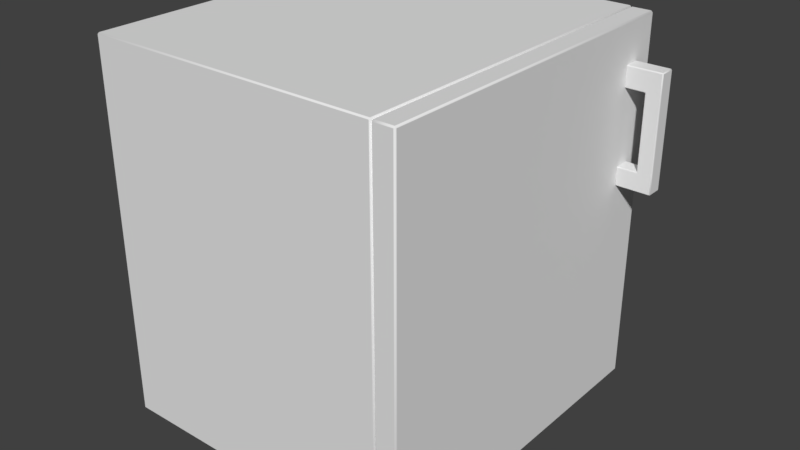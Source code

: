 # Source: AverageCabinet.blend  (saved by Blender 2.79.0; exported with 4.5.12 LTS)
import bpy
from mathutils import Matrix  # noqa: F401  (used for matrix-valued properties, if any)

bpy.ops.wm.read_factory_settings(use_empty=True)
scene = bpy.context.scene
scene.name = 'Scene'

# ---- collections
col_collection_1 = bpy.data.collections.new('Collection 1'); scene.collection.children.link(col_collection_1)

# ---- materials (node trees are filled in below, after node groups)
mat_cabinet = bpy.data.materials.new('Cabinet')
mat_cabinet.alpha_threshold = 0.0
mat_cabinet.use_transparent_shadow = False
mat_cabinet.roughness = 0.5

# ---- material node trees

# ---- world
world_world = bpy.data.worlds.new('World'); scene.world = world_world
world_world.color = (0.05088, 0.05088, 0.05088)
world_world.use_sun_shadow = False
world_world.sun_shadow_jitter_overblur = 0.0
world_world.cycles.sampling_method = 'MANUAL'

# ---- meshes
me_cube = bpy.data.meshes.new('Cube')
me_cube.from_pydata([(-0.3078, -0.3422, 0.0), (-0.3078, -0.345, 0.002482), (-0.31, -0.3422, 0.002482), (-0.3078, 0.3422, 0.0), (-0.31, 0.3422, 0.002482), (-0.3078, 0.345, 0.002482), (-0.3078, -0.345, 0.7375), (-0.3078, -0.3422, 0.74), (-0.31, -0.3422, 0.7375), (-0.3078, 0.345, 0.7375), (-0.31, 0.3422, 0.7375), (-0.3078, 0.3422, 0.74), (0.2713, 0.3422, 0.0), (0.2713, 0.345, 0.002482), (0.2736, 0.3422, 0.002482), (0.2713, -0.3422, 0.0), (0.2736, -0.3422, 0.002482), (0.2713, -0.345, 0.002482), (0.2713, 0.345, 0.7375), (0.2713, 0.3422, 0.74), (0.2736, 0.3422, 0.7375), (0.2713, -0.345, 0.7375), (0.2736, -0.3422, 0.7375), (0.2713, -0.3422, 0.74), (0.3526, 0.2684, 0.4354), (0.3563, 0.2684, 0.4354), (0.3563, 0.2665, 0.4372), (0.3526, 0.2665, 0.4372), (0.3526, 0.2665, 0.6596), (0.3563, 0.2665, 0.6596), (0.3563, 0.2684, 0.6614), (0.3526, 0.2684, 0.6614), (0.3526, 0.2964, 0.4354), (0.3526, 0.2982, 0.4372), (0.3563, 0.2982, 0.4372), (0.3563, 0.2964, 0.4354), (0.3526, 0.2964, 0.6614), (0.3563, 0.2964, 0.6614), (0.3563, 0.2982, 0.6596), (0.3526, 0.2982, 0.6596), (0.3829, 0.2684, 0.4354), (0.3848, 0.2684, 0.4372), (0.3829, 0.2665, 0.4372), (0.3848, 0.2684, 0.6596), (0.3829, 0.2684, 0.6614), (0.3829, 0.2665, 0.6596), (0.3829, 0.2964, 0.4354), (0.3829, 0.2982, 0.4372), (0.3848, 0.2964, 0.4372), (0.3829, 0.2982, 0.6596), (0.3829, 0.2964, 0.6614), (0.3848, 0.2964, 0.6596), (0.3526, 0.2665, 0.4711), (0.3563, 0.2665, 0.4711), (0.3563, 0.2665, 0.4748), (0.3545, 0.2684, 0.4748), (0.3526, 0.2684, 0.4729), (0.3526, 0.2665, 0.6217), (0.3526, 0.2684, 0.6199), (0.3545, 0.2684, 0.618), (0.3563, 0.2665, 0.618), (0.3563, 0.2665, 0.6217), (0.3526, 0.2982, 0.6217), (0.3563, 0.2982, 0.6217), (0.3563, 0.2982, 0.618), (0.3545, 0.2964, 0.618), (0.3526, 0.2964, 0.6199), (0.3526, 0.2982, 0.4711), (0.3526, 0.2964, 0.4729), (0.3545, 0.2964, 0.4748), (0.3563, 0.2982, 0.4748), (0.3563, 0.2982, 0.4711), (0.3829, 0.2982, 0.6217), (0.3848, 0.2964, 0.6217), (0.3848, 0.2964, 0.618), (0.3829, 0.2982, 0.618), (0.3829, 0.2982, 0.4711), (0.3829, 0.2982, 0.4748), (0.3848, 0.2964, 0.4748), (0.3848, 0.2964, 0.4711), (0.3848, 0.2684, 0.6217), (0.3829, 0.2665, 0.6217), (0.3829, 0.2665, 0.618), (0.3848, 0.2684, 0.618), (0.3848, 0.2684, 0.4711), (0.3848, 0.2684, 0.4748), (0.3829, 0.2665, 0.4748), (0.3829, 0.2665, 0.4711), (0.3161, 0.2964, 0.4354), (0.3161, 0.2982, 0.4372), (0.3161, 0.2684, 0.4354), (0.3161, 0.2665, 0.4372), (0.3161, 0.2665, 0.6217), (0.3161, 0.2684, 0.6199), (0.3161, 0.2665, 0.6596), (0.3161, 0.2684, 0.6614), (0.3161, 0.2964, 0.6614), (0.3161, 0.2982, 0.6596), (0.3161, 0.2982, 0.4711), (0.3161, 0.2964, 0.4729), (0.3161, 0.2665, 0.4711), (0.3161, 0.2684, 0.4729), (0.3161, 0.2982, 0.6217), (0.3161, 0.2964, 0.6199), (0.2765, -0.3414, 0.0007314), (0.2765, -0.3443, 0.003616), (0.2736, -0.3414, 0.003616), (0.2765, -0.3443, 0.7358), (0.2765, -0.3414, 0.7387), (0.2736, -0.3414, 0.7358), (0.2765, 0.3409, 0.0007314), (0.2736, 0.3409, 0.003616), (0.2765, 0.3438, 0.003616), (0.2765, 0.3409, 0.7387), (0.2765, 0.3438, 0.7358), (0.2736, 0.3409, 0.7358), (0.3131, -0.3414, 0.0007314), (0.316, -0.3414, 0.003616), (0.3131, -0.3443, 0.003616), (0.3131, -0.3414, 0.7387), (0.3131, -0.3443, 0.7358), (0.316, -0.3414, 0.7358), (0.3131, 0.3409, 0.0007314), (0.3131, 0.3438, 0.003616), (0.316, 0.3409, 0.003616), (0.3131, 0.3409, 0.7387), (0.316, 0.3409, 0.7358), (0.3131, 0.3438, 0.7358)], [], [(19, 11, 7, 23), (17, 21, 6, 1), (18, 13, 5, 9), (2, 8, 10, 4), (0, 1, 2), (3, 4, 5), (6, 7, 8), (9, 10, 11), (12, 13, 14), (15, 16, 17), (18, 19, 20), (21, 22, 23), (2, 4, 3, 0), (1, 6, 8, 2), (4, 10, 9, 5), (7, 11, 10, 8), (15, 12, 14, 16), (13, 18, 20, 14), (21, 17, 16, 22), (19, 23, 22, 20), (5, 13, 12, 3), (17, 1, 0, 15), (11, 19, 18, 9), (23, 7, 6, 21), (12, 15, 0, 3), (14, 20, 22, 16), (67, 33, 89, 98), (39, 62, 102, 97), (55, 59, 65, 69), (31, 36, 96, 95), (42, 87, 53, 26), (57, 28, 94, 92), (27, 52, 100, 91), (56, 68, 99, 101), (73, 51, 43, 80), (63, 38, 49, 72), (78, 74, 83, 85), (81, 45, 29, 61), (86, 82, 60, 54), (66, 58, 93, 103), (50, 37, 30, 44), (35, 46, 40, 25), (70, 64, 75, 77), (48, 79, 84, 41), (34, 71, 76, 47), (24, 25, 26, 27), (28, 29, 30, 31), (32, 33, 34, 35), (36, 37, 38, 39), (40, 41, 42), (43, 44, 45), (46, 47, 48), (49, 50, 51), (54, 55, 53), (66, 62, 63, 65), (64, 65, 63), (70, 71, 69), (72, 73, 74, 75), (76, 77, 78, 79), (80, 81, 82, 83), (84, 85, 86, 87), (35, 25, 24, 32), (61, 29, 28, 57), (30, 37, 36, 31), (71, 34, 33, 67), (46, 35, 34, 47), (37, 50, 49, 38), (79, 48, 47, 76), (40, 46, 48, 41), (50, 44, 43, 51), (87, 42, 41, 84), (25, 40, 42, 26), (44, 30, 29, 45), (26, 53, 52, 27), (54, 60, 59, 55), (38, 63, 62, 39), (64, 70, 69, 65), (51, 73, 72, 49), (74, 78, 77, 75), (45, 81, 80, 43), (82, 86, 85, 83), (86, 54, 53, 87), (81, 61, 60, 82), (78, 85, 84, 79), (73, 80, 83, 74), (70, 77, 76, 71), (63, 72, 75, 64), (55, 69, 68, 56), (58, 66, 65, 59), (56, 101, 100, 52), (90, 24, 27, 91), (31, 95, 94, 28), (93, 58, 57, 92), (67, 98, 99, 68), (39, 97, 96, 36), (89, 33, 32, 88), (102, 62, 66, 103), (32, 24, 90, 88), (71, 67, 68, 69), (56, 52, 53, 55), (61, 57, 58, 59), (60, 61, 59), (118, 120, 107, 105), (124, 126, 121, 117), (125, 113, 108, 119), (112, 114, 127, 123), (104, 105, 106), (107, 108, 109), (110, 111, 112), (113, 114, 115), (116, 117, 118), (119, 120, 121), (122, 123, 124), (125, 126, 127), (110, 104, 106, 111), (105, 107, 109, 106), (108, 113, 115, 109), (114, 112, 111, 115), (122, 110, 112, 123), (113, 125, 127, 114), (126, 124, 123, 127), (116, 122, 124, 117), (125, 119, 121, 126), (120, 118, 117, 121), (104, 116, 118, 105), (119, 108, 107, 120), (110, 122, 116, 104)])
me_cube.polygons.foreach_set('use_smooth', [0, 0, 0, 0, 1, 1, 1, 1, 1, 1, 1, 1, 1, 1, 1, 1, 1, 1, 1, 1, 1, 1, 1, 1, 0, 1, 0, 0, 0, 0, 0, 0, 0, 0, 0, 0, 0, 0, 0, 0, 0, 0, 0, 0, 0, 1, 1, 1, 1, 1, 1, 1, 1, 1, 1, 1, 1, 1, 1, 1, 1, 0, 0, 0, 0, 1, 1, 1, 1, 1, 1, 1, 1, 0, 1, 0, 1, 1, 1, 1, 1, 0, 0, 0, 0, 0, 0, 1, 1, 1, 1, 1, 1, 1, 1, 1, 1, 0, 1, 1, 1, 1, 0, 0, 0, 0, 1, 1, 1, 1, 1, 1, 1, 1, 1, 1, 1, 1, 1, 1, 1, 1, 1, 1, 1, 1, 0])
_uv = me_cube.uv_layers.new(name='UVMap')
_uv.uv.foreach_set('vector', [0.6579, 0.2748, 0.9248, 0.2748, 0.9248, 0.5903, 0.6578, 0.5903, 0.6759, 0.9732, 0.334, 0.9732, 0.334, 0.7038, 0.6759, 0.7038, 0.6578, 0.000259, 0.9997, 0.0002591, 0.9997, 0.2696, 0.6578, 0.2696, 0.6514, 0.006008, 0.6512, 0.3381, 0.34, 0.3458, 0.3401, 0.01363, 0.6522, 0.000259, 0.6573, 0.004932, 0.6514, 0.006008, 0.3391, 0.008084, 0.3401, 0.01363, 0.334, 0.01278, 0.6573, 0.339, 0.6523, 0.3437, 0.6512, 0.3381, 0.334, 0.3468, 0.34, 0.3458, 0.3392, 0.3515, 0.6522, 0.352, 0.6573, 0.3567, 0.6514, 0.3578, 0.3391, 0.3599, 0.3401, 0.3654, 0.334, 0.3645, 0.6573, 0.6908, 0.6523, 0.6954, 0.6512, 0.6899, 0.334, 0.6986, 0.34, 0.6975, 0.3392, 0.7033, 0.6514, 0.006008, 0.3401, 0.01363, 0.3391, 0.008084, 0.6522, 0.000259, 0.6573, 0.004932, 0.6573, 0.339, 0.6512, 0.3381, 0.6514, 0.006008, 0.3401, 0.01363, 0.34, 0.3458, 0.334, 0.3468, 0.334, 0.01278, 0.6523, 0.3437, 0.3392, 0.3515, 0.34, 0.3458, 0.6512, 0.3381, 0.3391, 0.3599, 0.6522, 0.352, 0.6514, 0.3578, 0.3401, 0.3654, 0.6573, 0.3567, 0.6573, 0.6908, 0.6512, 0.6899, 0.6514, 0.3578, 0.334, 0.6986, 0.334, 0.3645, 0.3401, 0.3654, 0.34, 0.6975, 0.6523, 0.6954, 0.3392, 0.7033, 0.34, 0.6975, 0.6512, 0.6899, 0.0002591, 0.368, 0.2672, 0.368, 0.2672, 0.3726, 0.0002938, 0.3726, 0.2672, 0.6928, 0.0002936, 0.6928, 0.000259, 0.6881, 0.2672, 0.6881, 0.9248, 0.2748, 0.6579, 0.2748, 0.6578, 0.2702, 0.9248, 0.2702, 0.6578, 0.5903, 0.9248, 0.5903, 0.9248, 0.595, 0.6579, 0.595, 0.2672, 0.3726, 0.2672, 0.6881, 0.000259, 0.6881, 0.0002938, 0.3726, 0.6514, 0.3578, 0.6512, 0.6899, 0.34, 0.6975, 0.3401, 0.3654, 0.01767, 0.7851, 0.01967, 0.8011, 0.002743, 0.8036, 0.0004598, 0.7879, 0.01912, 0.6963, 0.01761, 0.714, 0.0006373, 0.7116, 0.002664, 0.6945, 0.05226, 0.6933, 0.1189, 0.6933, 0.1189, 0.7063, 0.05226, 0.7063, 0.2841, 0.3849, 0.271, 0.3849, 0.271, 0.368, 0.2841, 0.368, 0.3076, 0.6543, 0.3073, 0.6691, 0.2947, 0.6688, 0.296, 0.6529, 0.2928, 0.7396, 0.2949, 0.7576, 0.278, 0.7599, 0.2756, 0.7423, 0.2944, 0.6527, 0.2929, 0.6686, 0.276, 0.6661, 0.2779, 0.6509, 0.05104, 0.6933, 0.05104, 0.7063, 0.03407, 0.7063, 0.03407, 0.6933, 0.271, 0.4179, 0.271, 0.4003, 0.2841, 0.4003, 0.2841, 0.4179, 0.01939, 0.7142, 0.02079, 0.6964, 0.0324, 0.6979, 0.03202, 0.7144, 0.271, 0.4862, 0.271, 0.4196, 0.2841, 0.4196, 0.2841, 0.4862, 0.3074, 0.7392, 0.3077, 0.7554, 0.2966, 0.7573, 0.2946, 0.7394, 0.3073, 0.6708, 0.3074, 0.7375, 0.2947, 0.7376, 0.2948, 0.6706, 0.1201, 0.7063, 0.1201, 0.6933, 0.1371, 0.6933, 0.1371, 0.7063, 0.271, 0.399, 0.271, 0.3867, 0.2841, 0.3867, 0.2841, 0.399, 0.271, 0.5173, 0.271, 0.5049, 0.2841, 0.5049, 0.2841, 0.5173, 0.01951, 0.783, 0.01945, 0.716, 0.032, 0.7162, 0.03219, 0.7828, 0.271, 0.5037, 0.271, 0.4879, 0.2841, 0.4879, 0.2841, 0.5037, 0.02139, 0.8009, 0.01946, 0.7848, 0.03222, 0.7845, 0.03243, 0.799, 0.2945, 0.6515, 0.2962, 0.6517, 0.296, 0.6529, 0.2944, 0.6527, 0.2949, 0.7576, 0.2966, 0.7573, 0.2968, 0.7585, 0.2951, 0.7588, 0.01985, 0.8024, 0.01967, 0.8011, 0.02139, 0.8009, 0.02157, 0.8021, 0.01925, 0.6951, 0.02092, 0.6952, 0.02079, 0.6964, 0.01912, 0.6963, 0.308, 0.6532, 0.3088, 0.6541, 0.3076, 0.6543, 0.3088, 0.7556, 0.308, 0.7565, 0.3077, 0.7554, 0.03277, 0.8001, 0.03243, 0.799, 0.03355, 0.7991, 0.0324, 0.6979, 0.03272, 0.6968, 0.03355, 0.6977, 0.2948, 0.6706, 0.2936, 0.6706, 0.2947, 0.6688, 0.01736, 0.7152, 0.01761, 0.714, 0.01939, 0.7142, 0.01824, 0.716, 0.01945, 0.716, 0.01824, 0.716, 0.01939, 0.7142, 0.01951, 0.783, 0.01946, 0.7848, 0.01829, 0.783, 0.03202, 0.7144, 0.03326, 0.7145, 0.03323, 0.7162, 0.032, 0.7162, 0.03222, 0.7845, 0.03219, 0.7828, 0.03339, 0.7828, 0.03339, 0.7845, 0.3086, 0.7391, 0.3074, 0.7392, 0.3074, 0.7375, 0.3086, 0.7375, 0.3086, 0.6691, 0.3086, 0.6709, 0.3073, 0.6708, 0.3073, 0.6691, 0.271, 0.5173, 0.2841, 0.5173, 0.2841, 0.519, 0.271, 0.519, 0.2946, 0.7394, 0.2966, 0.7573, 0.2949, 0.7576, 0.2928, 0.7396, 0.2841, 0.3867, 0.271, 0.3867, 0.271, 0.3849, 0.2841, 0.3849, 0.01946, 0.7848, 0.02139, 0.8009, 0.01967, 0.8011, 0.01767, 0.7851, 0.03277, 0.8001, 0.02157, 0.8021, 0.02139, 0.8009, 0.03243, 0.799, 0.02092, 0.6952, 0.03272, 0.6968, 0.0324, 0.6979, 0.02079, 0.6964, 0.03339, 0.7845, 0.03355, 0.7991, 0.03243, 0.799, 0.03222, 0.7845, 0.2841, 0.5049, 0.271, 0.5049, 0.271, 0.5037, 0.2841, 0.5037, 0.271, 0.399, 0.2841, 0.399, 0.2841, 0.4003, 0.271, 0.4003, 0.3073, 0.6691, 0.3076, 0.6543, 0.3088, 0.6541, 0.3086, 0.6691, 0.2962, 0.6517, 0.308, 0.6532, 0.3076, 0.6543, 0.296, 0.6529, 0.308, 0.7565, 0.2968, 0.7585, 0.2966, 0.7573, 0.3077, 0.7554, 0.296, 0.6529, 0.2947, 0.6688, 0.2929, 0.6686, 0.2944, 0.6527, 0.2948, 0.6706, 0.2947, 0.7376, 0.2935, 0.7376, 0.2936, 0.6706, 0.02079, 0.6964, 0.01939, 0.7142, 0.01761, 0.714, 0.01912, 0.6963, 0.01945, 0.716, 0.01951, 0.783, 0.01829, 0.783, 0.01824, 0.716, 0.03355, 0.6977, 0.03326, 0.7145, 0.03202, 0.7144, 0.0324, 0.6979, 0.03323, 0.7162, 0.03339, 0.7828, 0.03219, 0.7828, 0.032, 0.7162, 0.3077, 0.7554, 0.3074, 0.7392, 0.3086, 0.7391, 0.3088, 0.7556, 0.3074, 0.7375, 0.3073, 0.6708, 0.3086, 0.6709, 0.3086, 0.7375, 0.3073, 0.6708, 0.2948, 0.6706, 0.2947, 0.6688, 0.3073, 0.6691, 0.3074, 0.7392, 0.2946, 0.7394, 0.2947, 0.7376, 0.3074, 0.7375, 0.271, 0.4862, 0.2841, 0.4862, 0.2841, 0.4879, 0.271, 0.4879, 0.271, 0.4179, 0.2841, 0.4179, 0.2841, 0.4196, 0.271, 0.4196, 0.01951, 0.783, 0.03219, 0.7828, 0.03222, 0.7845, 0.01946, 0.7848, 0.01939, 0.7142, 0.03202, 0.7144, 0.032, 0.7162, 0.01945, 0.716, 0.05226, 0.6933, 0.05226, 0.7063, 0.05104, 0.7063, 0.05104, 0.6933, 0.1201, 0.6933, 0.1201, 0.7063, 0.1189, 0.7063, 0.1189, 0.6933, 0.2927, 0.6698, 0.2758, 0.6673, 0.276, 0.6661, 0.2929, 0.6686, 0.278, 0.6497, 0.2945, 0.6515, 0.2944, 0.6527, 0.2779, 0.6509, 0.2951, 0.7588, 0.2782, 0.7611, 0.278, 0.7599, 0.2949, 0.7576, 0.2755, 0.7411, 0.2926, 0.7384, 0.2928, 0.7396, 0.2756, 0.7423, 0.01767, 0.7851, 0.0004598, 0.7879, 0.000259, 0.7866, 0.01741, 0.7838, 0.01912, 0.6963, 0.002664, 0.6945, 0.00279, 0.6933, 0.01925, 0.6951, 0.002743, 0.8036, 0.01967, 0.8011, 0.01985, 0.8024, 0.00292, 0.8048, 0.0006373, 0.7116, 0.01761, 0.714, 0.01736, 0.7152, 0.000463, 0.7128, 0.271, 0.519, 0.2841, 0.519, 0.2841, 0.536, 0.271, 0.536, 0.01946, 0.7848, 0.01767, 0.7851, 0.01741, 0.7838, 0.01829, 0.783, 0.2927, 0.6698, 0.2929, 0.6686, 0.2947, 0.6688, 0.2936, 0.6706, 0.2946, 0.7394, 0.2928, 0.7396, 0.2926, 0.7384, 0.2935, 0.7376, 0.2947, 0.7376, 0.2946, 0.7394, 0.2935, 0.7376, 0.0003031, 0.3449, 0.3335, 0.3449, 0.3335, 0.3616, 0.0002986, 0.3615, 0.0003426, 0.02857, 0.3335, 0.02866, 0.3334, 0.3391, 0.0002591, 0.339, 0.2894, 0.3721, 0.304, 0.3721, 0.304, 0.645, 0.2894, 0.645, 0.000303, 0.006074, 0.3335, 0.006163, 0.3335, 0.02285, 0.0002986, 0.02276, 0.3141, 0.645, 0.3117, 0.6491, 0.3093, 0.645, 0.3064, 0.6491, 0.304, 0.645, 0.3088, 0.645, 0.3141, 0.3721, 0.3093, 0.3721, 0.3117, 0.368, 0.304, 0.3721, 0.3064, 0.368, 0.3088, 0.3721, 0.3287, 0.645, 0.3335, 0.645, 0.3312, 0.6491, 0.2894, 0.645, 0.287, 0.6491, 0.2846, 0.645, 0.3287, 0.3721, 0.3311, 0.368, 0.3335, 0.3721, 0.2894, 0.3721, 0.2846, 0.3721, 0.287, 0.368, 0.3141, 0.3721, 0.3141, 0.645, 0.3093, 0.645, 0.3093, 0.3721, 0.0002986, 0.3615, 0.3335, 0.3616, 0.3335, 0.3674, 0.0003427, 0.3674, 0.304, 0.645, 0.304, 0.3721, 0.3088, 0.3721, 0.3088, 0.645, 0.3335, 0.006163, 0.000303, 0.006074, 0.000259, 0.000259, 0.3334, 0.0003481, 0.3287, 0.3721, 0.3141, 0.3721, 0.3141, 0.3705, 0.3287, 0.3705, 0.304, 0.3721, 0.2894, 0.3721, 0.2894, 0.3705, 0.304, 0.3705, 0.3335, 0.02866, 0.0003426, 0.02857, 0.0002986, 0.02276, 0.3335, 0.02285, 0.3287, 0.645, 0.3287, 0.3721, 0.3335, 0.3721, 0.3335, 0.645, 0.2894, 0.3721, 0.2894, 0.645, 0.2846, 0.645, 0.2846, 0.3721, 0.3335, 0.3449, 0.0003031, 0.3449, 0.0002591, 0.339, 0.3334, 0.3391, 0.3141, 0.645, 0.3287, 0.645, 0.3287, 0.6466, 0.3141, 0.6466, 0.2894, 0.645, 0.304, 0.645, 0.304, 0.6466, 0.2894, 0.6466, 0.3141, 0.3721, 0.3287, 0.3721, 0.3287, 0.645, 0.3141, 0.645])
me_cube.materials.append(mat_cabinet)
me_cube.use_remesh_preserve_volume = False
me_cube.use_remesh_preserve_attributes = False
me_cube.use_mirror_vertex_groups = False
me_cube.update()

# ---- objects
ob_cabinet = bpy.data.objects.new('Cabinet', me_cube)

# ---- transforms, parenting, visibility, modifiers, constraints
ob_cabinet.location = (0.0, 0.0, 0.0)
ob_cabinet.lock_rotations_4d = False
ob_cabinet.empty_display_type = 'ARROWS'
ob_cabinet.lineart.crease_threshold = 0.0

# ---- collection membership
col_collection_1.objects.link(ob_cabinet)

# ---- scene / render settings (as saved in the file)
scene.frame_start = 1; scene.frame_end = 250; scene.frame_set(1)
scene.render.engine = 'BLENDER_EEVEE_NEXT'
scene.render.resolution_percentage = 50
scene.render.dither_intensity = 0.0
scene.cycles.use_denoising = False
scene.cycles.samples = 128
scene.cycles.sampling_pattern = 'TABULATED_SOBOL'
scene.cycles.use_adaptive_sampling = False
scene.cycles.use_light_tree = False
scene.cycles.blur_glossy = 0.0
scene.cycles.sample_clamp_indirect = 0.0
scene.view_settings.view_transform = 'Standard'
bpy.context.view_layer.update()

# ---- added for rendering (the .blend has no active camera and no usable light): camera, sun
cam_auto = bpy.data.cameras.new('AutoCamera')
cam_auto.lens = 50.0
cam_auto.sensor_width = 36.0
cam_auto.clip_end = 1000.0
ob_auto_camera = bpy.data.objects.new('AutoCamera', cam_auto)
scene.collection.objects.link(ob_auto_camera)
ob_auto_camera.location = (1.17299, -1.36271, 1.27847)
ob_auto_camera.rotation_euler = (1.09748, -7.21219e-08, 0.694738)
scene.camera = ob_auto_camera
light_auto_sun = bpy.data.lights.new('AutoSun', 'SUN')
light_auto_sun.energy = 3.0
light_auto_sun.angle = 0.0523599
ob_auto_sun = bpy.data.objects.new('AutoSun', light_auto_sun)
scene.collection.objects.link(ob_auto_sun)
ob_auto_sun.rotation_euler = (0.872665, 0.174533, 0.523599)
bpy.context.view_layer.update()
